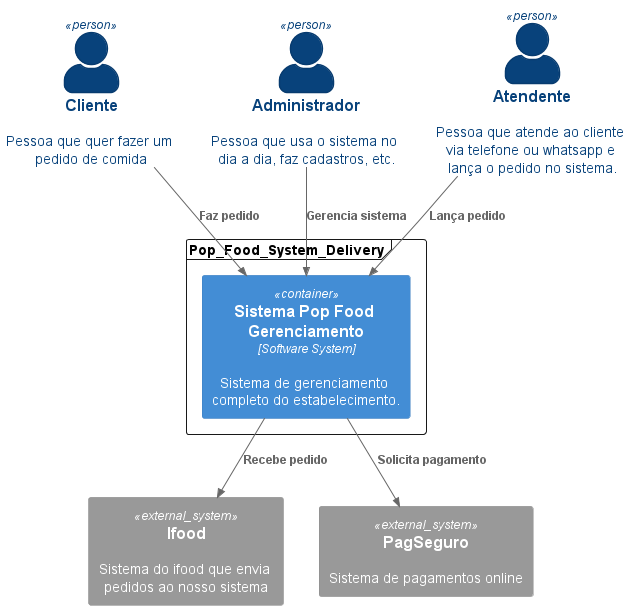

The diagram above was rendered by PlantUML. Its source (embedded in the PNG):
@startuml
!define SHOW_CONTAINER_CONTAINERS_ONLY
!define SHOW_CONTAINER_FRAME
!include https://raw.githubusercontent.com/plantuml-stdlib/C4-PlantUML/master/C4_Container.puml

SHOW_PERSON_PORTRAIT()

Person(cliente, "Cliente", "Pessoa que quer fazer um pedido de comida")
Person(administrador, "Administrador", "Pessoa que usa o sistema no dia a dia, faz cadastros, etc.")
Person(atendente, "Atendente", "Pessoa que atende ao cliente via telefone ou whatsapp e lança o pedido no sistema.")

System_Ext(ifood,"Ifood","Sistema do ifood que envia pedidos ao nosso sistema")
System_Ext(pagseguro,"PagSeguro","Sistema de pagamentos online")

frame Pop_Food_System_Delivery {
'  Container(frontend_cliente, "Frontend cliente", "Web/mobile app", "Cliente faz pedidos e paga online")
'  Container(frontend_administrador, "Frontend administração", "Web app", "Administrador/Atendente faz cadastros e gerencia pedidos")
  Container(sistema_delivery, "Sistema Pop Food Gerenciamento ", "Software System", "Sistema de gerenciamento completo do estabelecimento.")
}

'Rel(cliente, frontend_cliente, "Faz pedido", "")
'Rel(frontend_cliente, sistema_delivery, "Envia pedido", "")
'Rel(administrador, frontend_administrador, "Gerencia sistema", "")
'Rel(frontend_administrador, sistema_delivery, "Acessa sistema", "")
'Rel(atendente, frontend_administrador, "Lança pedido", "")

Rel(cliente, sistema_delivery, "Faz pedido", "")
Rel(administrador, sistema_delivery, "Gerencia sistema", "")
Rel(atendente, sistema_delivery, "Lança pedido", "")
Rel(sistema_delivery, pagseguro, "Solicita pagamento", "")
Rel(sistema_delivery, ifood, "Recebe pedido", "")

@enduml